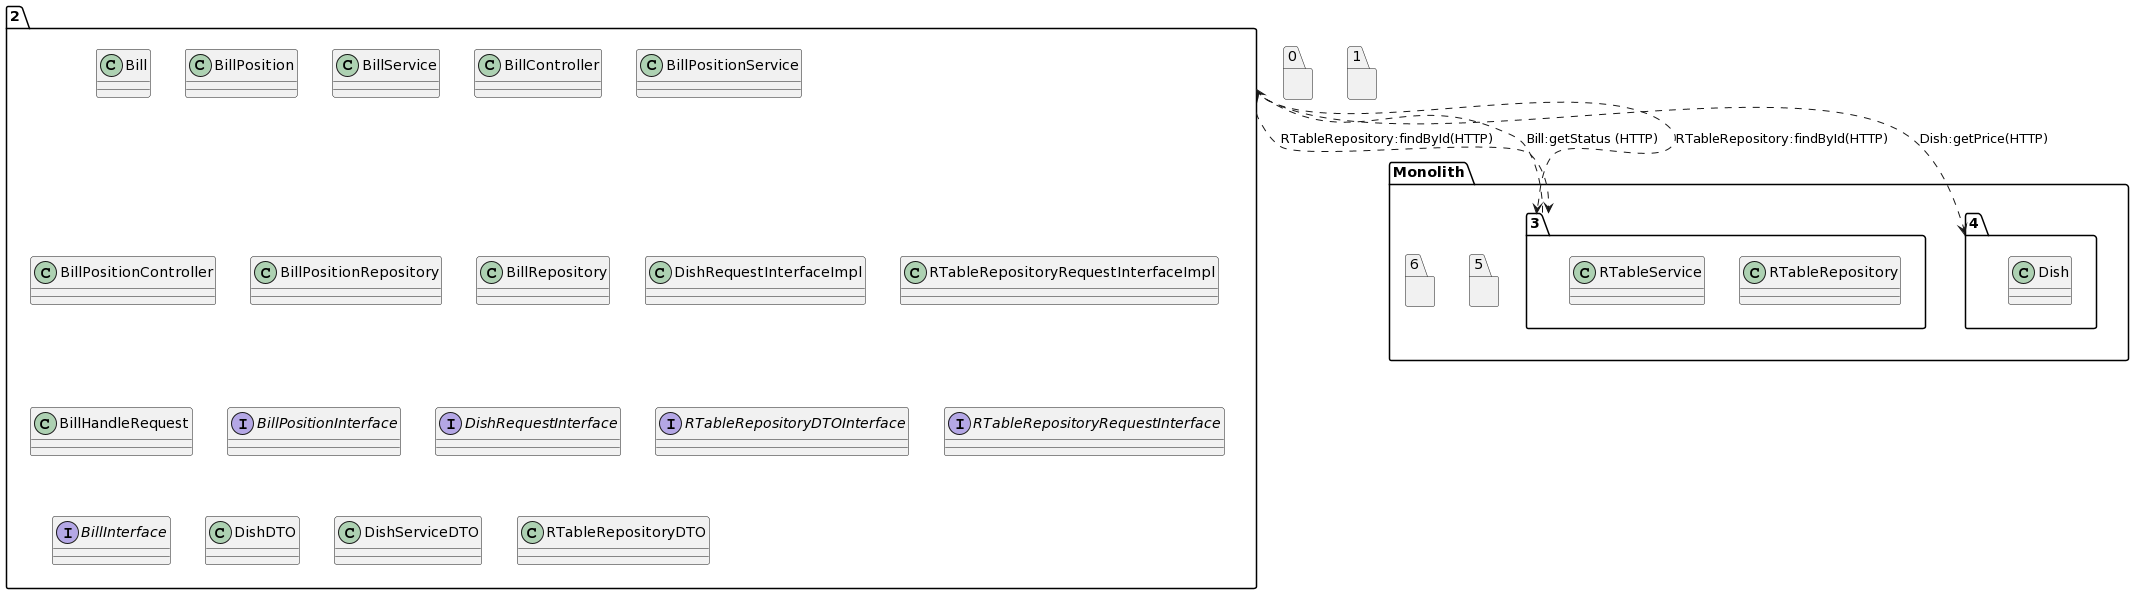

The diagram above was rendered by PlantUML. Its source (embedded in the PNG):
@startuml
package "2"{
class Bill
class BillPosition
class BillService
class BillController
class BillPositionService
class BillPositionController
class BillPositionRepository
class BillRepository
class DishRequestInterfaceImpl
class RTableRepositoryRequestInterfaceImpl
class BillHandleRequest
interface BillPositionInterface
interface DishRequestInterface
interface RTableRepositoryDTOInterface
interface RTableRepositoryRequestInterface
interface BillInterface
class DishDTO
class DishServiceDTO
class RTableRepositoryDTO
}
package "0"{
}
package "1"{
}
package "Monolith" {
package "3"{
class RTableRepository
class RTableRepository
class RTableService
}
package "4"{
class Dish
}
package "5"{
}
package "6"{
}
}
"2"..>"4":Dish:getPrice(HTTP)
"2"..>"3":RTableRepository:findById(HTTP)
"2"..>"3":RTableRepository:findById(HTTP)
"3"..>"2":Bill:getStatus (HTTP)
@enduml